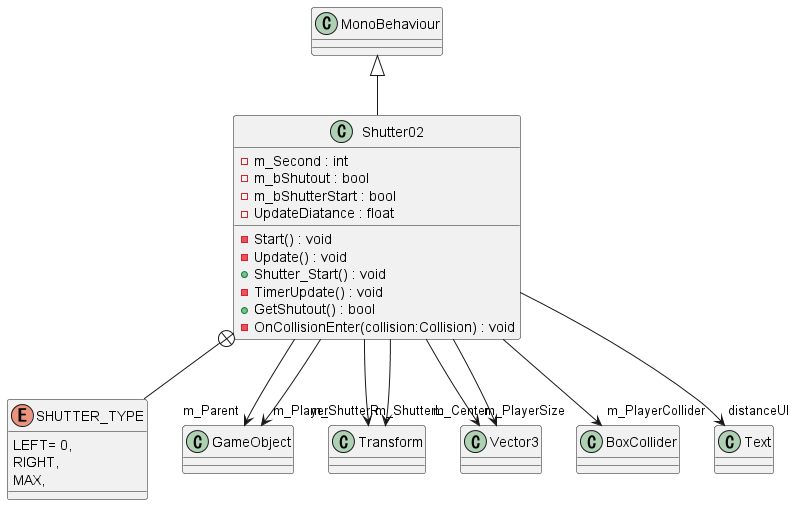

The diagram above was rendered by PlantUML. Its source (embedded in the PNG):
@startuml
class Shutter02 {
    - m_Second : int
    - m_bShutout : bool
    - m_bShutterStart : bool
    - UpdateDiatance : float
    - Start() : void
    - Update() : void
    + Shutter_Start() : void
    - TimerUpdate() : void
    + GetShutout() : bool
    - OnCollisionEnter(collision:Collision) : void
}
enum SHUTTER_TYPE {
    LEFT= 0,
    RIGHT,
    MAX,
}
MonoBehaviour <|-- Shutter02
Shutter02 --> "m_Parent" GameObject
Shutter02 --> "m_ShutterL" Transform
Shutter02 --> "m_ShutterR" Transform
Shutter02 --> "m_Player" GameObject
Shutter02 --> "m_PlayerSize" Vector3
Shutter02 --> "m_PlayerCollider" BoxCollider
Shutter02 --> "m_Center" Vector3
Shutter02 --> "distanceUI" Text
Shutter02 +-- SHUTTER_TYPE
@enduml